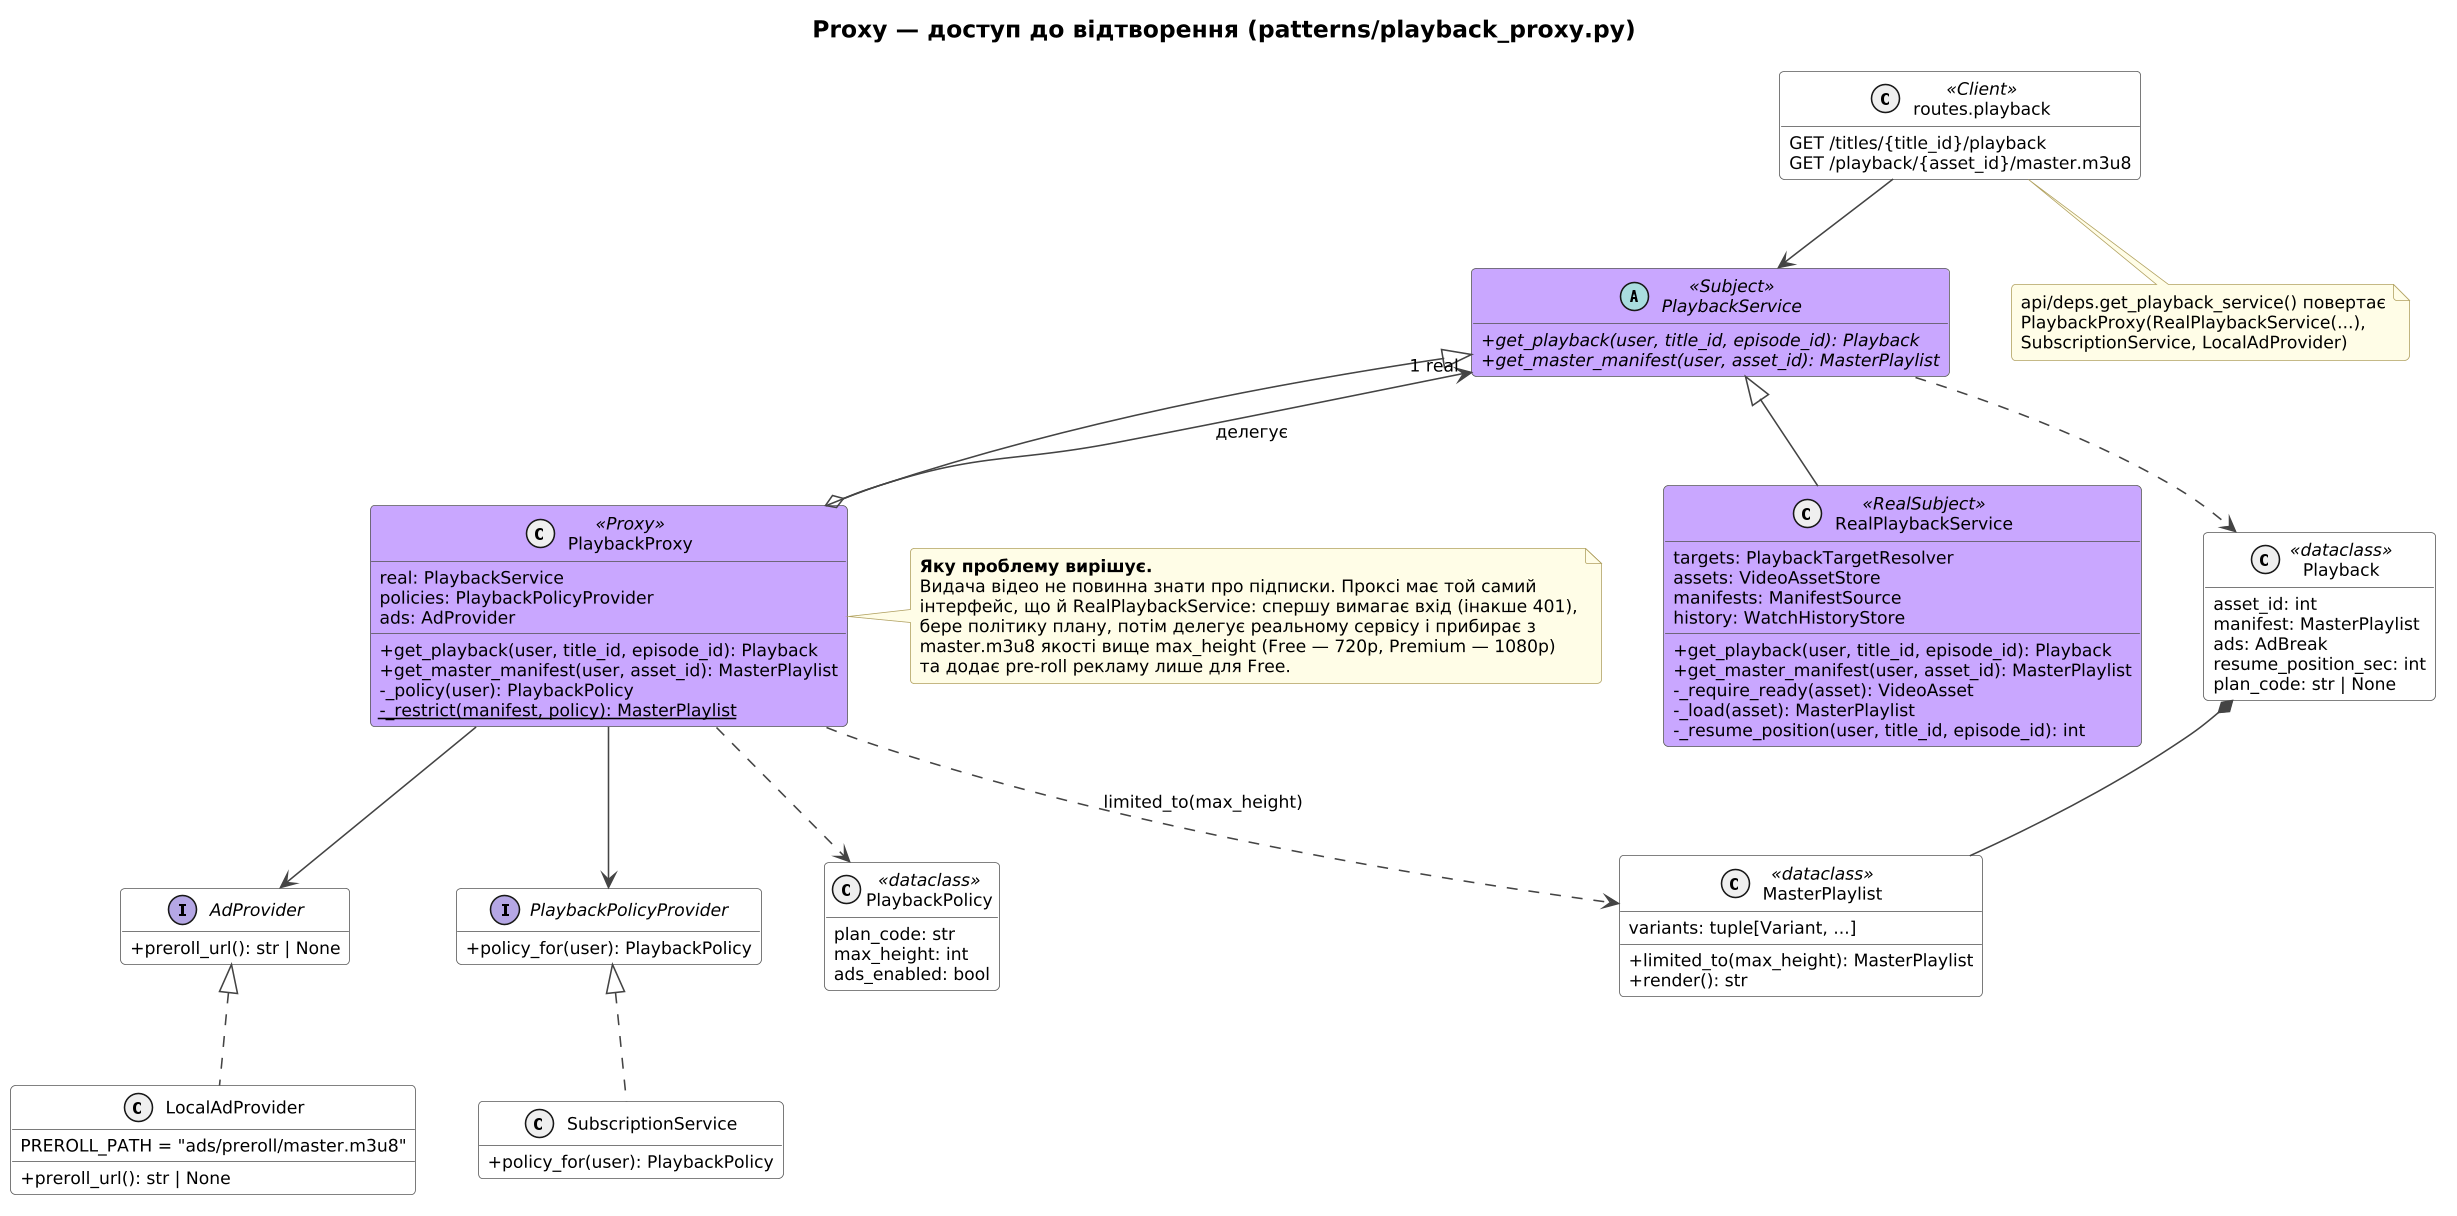

The diagram above was rendered by PlantUML. Its source (embedded in the PNG):
@startuml pattern_proxy
!include _style.iuml
set separator none
hide empty members
skinparam nodesep 40
skinparam ranksep 55

title Proxy — доступ до відтворення (patterns/playback_proxy.py)

class "routes.playback" as Router <<Client>> {
  GET /titles/{title_id}/playback
  GET /playback/{asset_id}/master.m3u8
}

abstract class PlaybackService <<Subject>> $PROXY {
  +{abstract} get_playback(user, title_id, episode_id): Playback
  +{abstract} get_master_manifest(user, asset_id): MasterPlaylist
}

class RealPlaybackService <<RealSubject>> $PROXY {
  targets: PlaybackTargetResolver
  assets: VideoAssetStore
  manifests: ManifestSource
  history: WatchHistoryStore
  +get_playback(user, title_id, episode_id): Playback
  +get_master_manifest(user, asset_id): MasterPlaylist
  -_require_ready(asset): VideoAsset
  -_load(asset): MasterPlaylist
  -_resume_position(user, title_id, episode_id): int
}

class PlaybackProxy <<Proxy>> $PROXY {
  real: PlaybackService
  policies: PlaybackPolicyProvider
  ads: AdProvider
  +get_playback(user, title_id, episode_id): Playback
  +get_master_manifest(user, asset_id): MasterPlaylist
  -_policy(user): PlaybackPolicy
  -{static} _restrict(manifest, policy): MasterPlaylist
}

interface PlaybackPolicyProvider {
  +policy_for(user): PlaybackPolicy
}
interface AdProvider {
  +preroll_url(): str | None
}

class SubscriptionService {
  +policy_for(user): PlaybackPolicy
}
class LocalAdProvider {
  PREROLL_PATH = "ads/preroll/master.m3u8"
  +preroll_url(): str | None
}

class Playback <<dataclass>> {
  asset_id: int
  manifest: MasterPlaylist
  ads: AdBreak
  resume_position_sec: int
  plan_code: str | None
}
class PlaybackPolicy <<dataclass>> {
  plan_code: str
  max_height: int
  ads_enabled: bool
}
class MasterPlaylist <<dataclass>> {
  variants: tuple[Variant, ...]
  +limited_to(max_height): MasterPlaylist
  +render(): str
}

Router --> PlaybackService
RealPlaybackService -up-|> PlaybackService
PlaybackProxy -up-|> PlaybackService
PlaybackProxy o-up-> "1 real" PlaybackService : делегує
PlaybackProxy --> PlaybackPolicyProvider
PlaybackProxy --> AdProvider
SubscriptionService .up.|> PlaybackPolicyProvider
LocalAdProvider .up.|> AdProvider
PlaybackService ..> Playback
Playback *-- MasterPlaylist
PlaybackProxy ..> PlaybackPolicy
PlaybackProxy ..> MasterPlaylist : limited_to(max_height)

note right of PlaybackProxy
  <b>Яку проблему вирішує.</b>
  Видача відео не повинна знати про підписки. Проксі має той самий
  інтерфейс, що й RealPlaybackService: спершу вимагає вхід (інакше 401),
  бере політику плану, потім делегує реальному сервісу і прибирає з
  master.m3u8 якості вище max_height (Free — 720p, Premium — 1080p)
  та додає pre-roll рекламу лише для Free.
end note

note bottom of Router
  api/deps.get_playback_service() повертає
  PlaybackProxy(RealPlaybackService(...),
  SubscriptionService, LocalAdProvider)
end note
@enduml